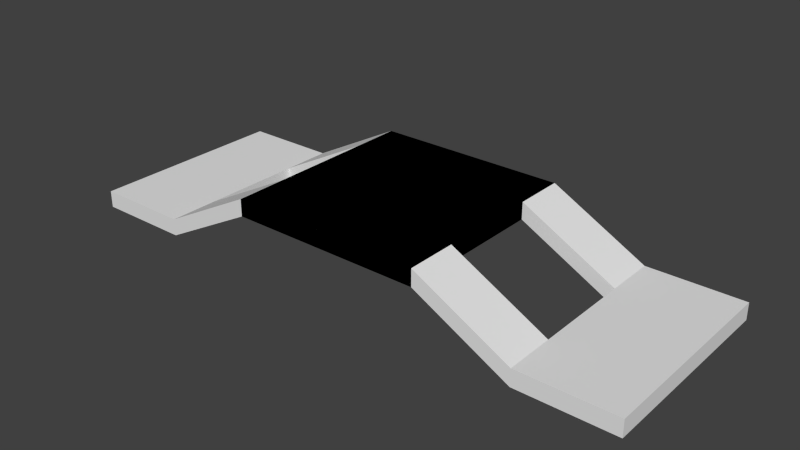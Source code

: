 # Source: level_1.blend  (saved by Blender 2.71.0; exported with 4.5.12 LTS)
import bpy
from mathutils import Matrix  # noqa: F401  (used for matrix-valued properties, if any)

bpy.ops.wm.read_factory_settings(use_empty=True)
scene = bpy.context.scene
scene.name = 'Scene'

# ---- collections
col_collection_1 = bpy.data.collections.new('Collection 1'); scene.collection.children.link(col_collection_1)

# ---- materials (node trees are filled in below, after node groups)
mat_material = bpy.data.materials.new('Material')
mat_material.alpha_threshold = 0.0
mat_material.use_transparent_shadow = False
mat_material.roughness = 0.5
mat_material.line_color = (0.0, 0.0, 0.0, 1.0)

# ---- material node trees

# ---- world
world_world = bpy.data.worlds.new('World'); scene.world = world_world
world_world.color = (0.05088, 0.05088, 0.05088)
world_world.use_sun_shadow = False
world_world.sun_shadow_jitter_overblur = 0.0
world_world.cycles.sampling_method = 'MANUAL'
world_world.cycles.sample_map_resolution = 256

# ---- meshes
me_cube = bpy.data.meshes.new('Cube')
me_cube.from_pydata([(17.0, 6.0, -1.0), (17.0, -6.0, -1.0), (-5.96e-08, -6.0, 2.0), (3.576e-07, 6.0, 2.0), (17.0, 6.0, 0.0), (17.0, -6.0, 0.0), (-2.98e-07, -6.0, 3.0), (5.96e-08, 6.0, 3.0), (11.33, 6.0, -1.0), (5.667, 6.0, 2.0), (11.33, -6.0, -1.0), (5.667, -6.0, 2.0), (11.33, 6.0, 0.0), (5.667, 6.0, 3.0), (11.33, -6.0, 0.0), (5.667, -6.0, 3.0), (17.0, 3.0, -1.0), (17.0, -3.0, -1.0), (7.947e-08, -3.0, 2.0), (2.186e-07, 3.0, 2.0), (17.0, 3.0, 0.0), (17.0, -3.0, 0.0), (-1.788e-07, -3.0, 3.0), (-5.96e-08, 3.0, 3.0), (11.33, -3.0, -1.0), (11.33, 3.0, -1.0), (5.667, -3.0, 2.0), (5.667, 3.0, 2.0), (11.33, 3.0, 0.0), (11.33, -3.0, 0.0), (5.667, 3.0, 3.0), (5.667, -3.0, 3.0), (-5.96e-08, -6.0, 2.0), (3.576e-07, 6.0, 2.0), (-2.98e-07, -6.0, 3.0), (5.96e-08, 6.0, 3.0), (5.667, 6.0, 2.0), (5.667, -6.0, 2.0), (5.667, 6.0, 3.0), (5.667, -6.0, 3.0), (7.947e-08, -3.0, 2.0), (2.186e-07, 3.0, 2.0), (-1.788e-07, -3.0, 3.0), (-5.96e-08, 3.0, 3.0), (5.667, -3.0, 2.0), (5.667, 3.0, 2.0), (5.667, 3.0, 3.0), (5.667, -3.0, 3.0)], [], [(26, 11, 2, 18), (31, 22, 6, 15), (17, 21, 5, 1), (11, 15, 6, 2), (19, 23, 7, 3), (13, 9, 3, 7), (17, 1, 10, 24), (24, 10, 11, 26), (21, 29, 14, 5), (29, 31, 15, 14), (1, 5, 14, 10), (10, 14, 15, 11), (4, 0, 8, 12), (12, 8, 9, 13), (9, 27, 19, 3), (27, 26, 18, 19), (13, 7, 23, 30), (30, 23, 22, 31), (0, 4, 20, 16), (16, 20, 21, 17), (2, 6, 22, 18), (18, 22, 23, 19), (0, 16, 25, 8), (16, 17, 24, 25), (8, 25, 27, 9), (4, 12, 28, 20), (20, 28, 29, 21), (12, 13, 30, 28), (24, 26, 31, 29), (27, 30, 31, 26), (25, 28, 30, 27), (25, 24, 29, 28), (44, 37, 32, 40), (47, 42, 34, 39), (37, 39, 34, 32), (41, 43, 35, 33), (38, 36, 33, 35), (36, 45, 41, 33), (45, 44, 40, 41), (38, 35, 43, 46), (46, 43, 42, 47), (32, 34, 42, 40), (40, 42, 43, 41), (45, 46, 47, 44)])
me_cube.materials.append(mat_material)
me_cube.use_remesh_preserve_volume = False
me_cube.use_remesh_preserve_attributes = False
me_cube.use_mirror_vertex_groups = False
me_cube.update()

# ---- objects
ob_cube = bpy.data.objects.new('Cube', me_cube)

# ---- transforms, parenting, visibility, modifiers, constraints
ob_cube.location = (0.0, 0.0, 0.0)
ob_cube.lock_rotations_4d = False
ob_cube.empty_display_type = 'ARROWS'
ob_cube.lineart.crease_threshold = 0.0
_m = ob_cube.modifiers.new('Mirror', 'MIRROR')

# ---- collection membership
col_collection_1.objects.link(ob_cube)

# ---- scene / render settings (as saved in the file)
scene.frame_start = 1; scene.frame_end = 250; scene.frame_set(1)
scene.render.engine = 'BLENDER_EEVEE_NEXT'
scene.render.resolution_percentage = 50
scene.render.dither_intensity = 0.0
scene.cycles.use_denoising = False
scene.cycles.samples = 10
scene.cycles.sampling_pattern = 'TABULATED_SOBOL'
scene.cycles.light_sampling_threshold = 0.0
scene.cycles.use_adaptive_sampling = False
scene.cycles.use_light_tree = False
scene.cycles.blur_glossy = 0.0
scene.cycles.volume_bounces = 1
scene.cycles.pixel_filter_type = 'GAUSSIAN'
scene.cycles.sample_clamp_indirect = 0.0
scene.view_settings.view_transform = 'Standard'
bpy.context.view_layer.update()

# ---- added for rendering (the .blend has no active camera and no usable light): camera, sun
cam_auto = bpy.data.cameras.new('AutoCamera')
cam_auto.lens = 50.0
cam_auto.sensor_width = 36.0
cam_auto.clip_end = 1000.0
ob_auto_camera = bpy.data.objects.new('AutoCamera', cam_auto)
scene.collection.objects.link(ob_auto_camera)
ob_auto_camera.location = (33.5641, -40.2769, 27.8513)
ob_auto_camera.rotation_euler = (1.09748, -7.21219e-08, 0.694738)
scene.camera = ob_auto_camera
light_auto_sun = bpy.data.lights.new('AutoSun', 'SUN')
light_auto_sun.energy = 3.0
light_auto_sun.angle = 0.0523599
ob_auto_sun = bpy.data.objects.new('AutoSun', light_auto_sun)
scene.collection.objects.link(ob_auto_sun)
ob_auto_sun.rotation_euler = (0.872665, 0.174533, 0.523599)
bpy.context.view_layer.update()
